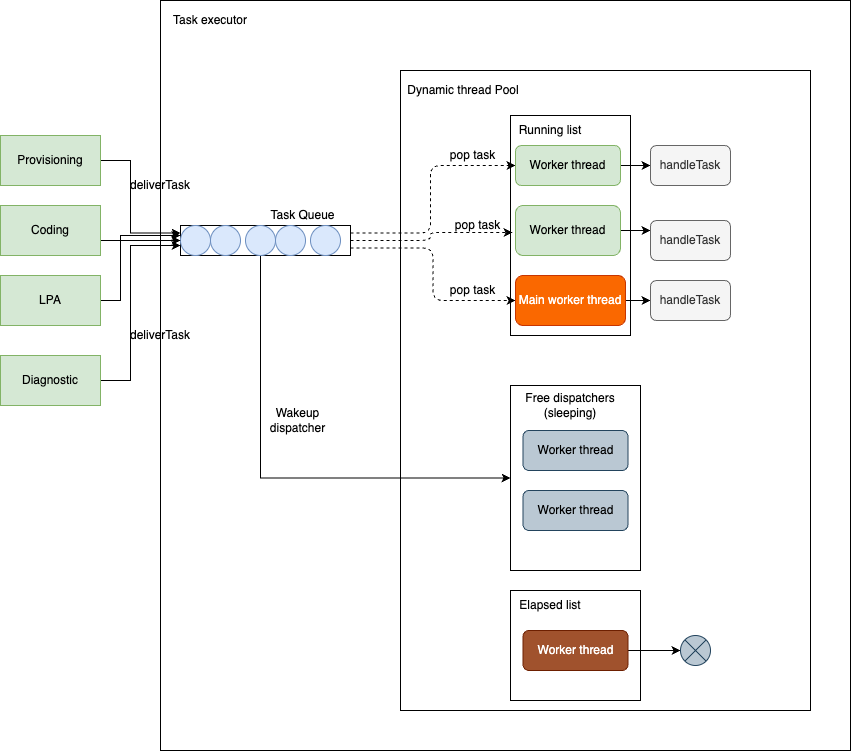

The diagram above was exported from draw.io. Its source (the exported page's mxGraphModel, read from the mxfile embedded in the PNG):
<mxGraphModel dx="1224" dy="1129" grid="1" gridSize="10" guides="1" tooltips="1" connect="1" arrows="1" fold="1" page="1" pageScale="1" pageWidth="850" pageHeight="1100" math="0" shadow="0">
  <root>
    <mxCell id="0" />
    <mxCell id="1" parent="0" />
    <mxCell id="YGt5eRZW4-EuLF7nVvlS-1" value="" style="rounded=0;whiteSpace=wrap;html=1;fillColor=none;" vertex="1" parent="1">
      <mxGeometry x="1450" y="360" width="690" height="750" as="geometry" />
    </mxCell>
    <mxCell id="X1em2cayZD0xIofTeJ8v-11" value="" style="rounded=0;whiteSpace=wrap;html=1;fillColor=none;" vertex="1" parent="1">
      <mxGeometry x="1690" y="430" width="410" height="640" as="geometry" />
    </mxCell>
    <mxCell id="X1em2cayZD0xIofTeJ8v-12" value="Dynamic thread Pool" style="text;html=1;strokeColor=none;fillColor=none;align=center;verticalAlign=middle;whiteSpace=wrap;rounded=0;" vertex="1" parent="1">
      <mxGeometry x="1692.5" y="440" width="120" height="20" as="geometry" />
    </mxCell>
    <mxCell id="X1em2cayZD0xIofTeJ8v-13" value="Task executor" style="text;html=1;strokeColor=none;fillColor=none;align=center;verticalAlign=middle;whiteSpace=wrap;rounded=0;" vertex="1" parent="1">
      <mxGeometry x="1460" y="370" width="80" height="20" as="geometry" />
    </mxCell>
    <mxCell id="X1em2cayZD0xIofTeJ8v-14" style="edgeStyle=orthogonalEdgeStyle;rounded=1;orthogonalLoop=1;jettySize=auto;html=1;exitX=1;exitY=0.25;exitDx=0;exitDy=0;entryX=0;entryY=0.5;entryDx=0;entryDy=0;dashed=1;" edge="1" parent="1" source="X1em2cayZD0xIofTeJ8v-16" target="X1em2cayZD0xIofTeJ8v-39">
      <mxGeometry relative="1" as="geometry">
        <Array as="points">
          <mxPoint x="1720" y="593" />
          <mxPoint x="1720" y="525" />
        </Array>
      </mxGeometry>
    </mxCell>
    <mxCell id="X1em2cayZD0xIofTeJ8v-15" style="edgeStyle=orthogonalEdgeStyle;orthogonalLoop=1;jettySize=auto;html=1;exitX=1;exitY=0.75;exitDx=0;exitDy=0;entryX=0;entryY=0.5;entryDx=0;entryDy=0;rounded=1;dashed=1;" edge="1" parent="1" source="X1em2cayZD0xIofTeJ8v-16" target="X1em2cayZD0xIofTeJ8v-52">
      <mxGeometry relative="1" as="geometry" />
    </mxCell>
    <mxCell id="X1em2cayZD0xIofTeJ8v-16" value="" style="rounded=0;whiteSpace=wrap;html=1;" vertex="1" parent="1">
      <mxGeometry x="1470" y="585" width="170" height="30" as="geometry" />
    </mxCell>
    <mxCell id="X1em2cayZD0xIofTeJ8v-17" value="" style="ellipse;whiteSpace=wrap;html=1;aspect=fixed;fillColor=#dae8fc;strokeColor=#6c8ebf;" vertex="1" parent="1">
      <mxGeometry x="1470" y="585" width="30" height="30" as="geometry" />
    </mxCell>
    <mxCell id="X1em2cayZD0xIofTeJ8v-18" value="" style="ellipse;whiteSpace=wrap;html=1;aspect=fixed;fillColor=#dae8fc;strokeColor=#6c8ebf;" vertex="1" parent="1">
      <mxGeometry x="1500" y="585" width="30" height="30" as="geometry" />
    </mxCell>
    <mxCell id="X1em2cayZD0xIofTeJ8v-19" style="edgeStyle=orthogonalEdgeStyle;rounded=0;orthogonalLoop=1;jettySize=auto;html=1;exitX=0.5;exitY=1;exitDx=0;exitDy=0;entryX=0;entryY=0.5;entryDx=0;entryDy=0;" edge="1" parent="1" source="X1em2cayZD0xIofTeJ8v-20" target="X1em2cayZD0xIofTeJ8v-35">
      <mxGeometry relative="1" as="geometry" />
    </mxCell>
    <mxCell id="X1em2cayZD0xIofTeJ8v-20" value="" style="ellipse;whiteSpace=wrap;html=1;aspect=fixed;fillColor=#dae8fc;strokeColor=#6c8ebf;" vertex="1" parent="1">
      <mxGeometry x="1535" y="585" width="30" height="30" as="geometry" />
    </mxCell>
    <mxCell id="X1em2cayZD0xIofTeJ8v-21" value="" style="ellipse;whiteSpace=wrap;html=1;aspect=fixed;fillColor=#dae8fc;strokeColor=#6c8ebf;" vertex="1" parent="1">
      <mxGeometry x="1565" y="585" width="30" height="30" as="geometry" />
    </mxCell>
    <mxCell id="X1em2cayZD0xIofTeJ8v-22" value="" style="ellipse;whiteSpace=wrap;html=1;aspect=fixed;fillColor=#dae8fc;strokeColor=#6c8ebf;" vertex="1" parent="1">
      <mxGeometry x="1600" y="585" width="30" height="30" as="geometry" />
    </mxCell>
    <mxCell id="X1em2cayZD0xIofTeJ8v-23" style="edgeStyle=orthogonalEdgeStyle;rounded=0;orthogonalLoop=1;jettySize=auto;html=1;exitX=1;exitY=0.5;exitDx=0;exitDy=0;entryX=0;entryY=0.25;entryDx=0;entryDy=0;" edge="1" parent="1" source="X1em2cayZD0xIofTeJ8v-24" target="X1em2cayZD0xIofTeJ8v-16">
      <mxGeometry relative="1" as="geometry">
        <Array as="points">
          <mxPoint x="1420" y="520" />
          <mxPoint x="1420" y="593" />
        </Array>
      </mxGeometry>
    </mxCell>
    <mxCell id="X1em2cayZD0xIofTeJ8v-24" value="Provisioning" style="rounded=0;whiteSpace=wrap;html=1;fillColor=#d5e8d4;strokeColor=#82b366;" vertex="1" parent="1">
      <mxGeometry x="1290" y="495" width="100" height="50" as="geometry" />
    </mxCell>
    <mxCell id="X1em2cayZD0xIofTeJ8v-25" style="edgeStyle=orthogonalEdgeStyle;rounded=0;orthogonalLoop=1;jettySize=auto;html=1;exitX=1;exitY=0.5;exitDx=0;exitDy=0;entryX=0;entryY=0.5;entryDx=0;entryDy=0;" edge="1" parent="1" source="X1em2cayZD0xIofTeJ8v-26" target="X1em2cayZD0xIofTeJ8v-16">
      <mxGeometry relative="1" as="geometry">
        <Array as="points">
          <mxPoint x="1390" y="600" />
        </Array>
      </mxGeometry>
    </mxCell>
    <mxCell id="X1em2cayZD0xIofTeJ8v-26" value="Coding" style="rounded=0;whiteSpace=wrap;html=1;fillColor=#d5e8d4;strokeColor=#82b366;" vertex="1" parent="1">
      <mxGeometry x="1290" y="565" width="100" height="50" as="geometry" />
    </mxCell>
    <mxCell id="X1em2cayZD0xIofTeJ8v-27" style="edgeStyle=orthogonalEdgeStyle;rounded=0;orthogonalLoop=1;jettySize=auto;html=1;exitX=1;exitY=0.5;exitDx=0;exitDy=0;" edge="1" parent="1" source="X1em2cayZD0xIofTeJ8v-28">
      <mxGeometry relative="1" as="geometry">
        <mxPoint x="1470" y="595" as="targetPoint" />
        <Array as="points">
          <mxPoint x="1410" y="660" />
          <mxPoint x="1410" y="595" />
        </Array>
      </mxGeometry>
    </mxCell>
    <mxCell id="X1em2cayZD0xIofTeJ8v-28" value="LPA" style="rounded=0;whiteSpace=wrap;html=1;fillColor=#d5e8d4;strokeColor=#82b366;" vertex="1" parent="1">
      <mxGeometry x="1290" y="635" width="100" height="50" as="geometry" />
    </mxCell>
    <mxCell id="X1em2cayZD0xIofTeJ8v-29" style="edgeStyle=orthogonalEdgeStyle;rounded=0;orthogonalLoop=1;jettySize=auto;html=1;exitX=1;exitY=0.5;exitDx=0;exitDy=0;" edge="1" parent="1" source="X1em2cayZD0xIofTeJ8v-30">
      <mxGeometry relative="1" as="geometry">
        <mxPoint x="1470" y="605" as="targetPoint" />
        <Array as="points">
          <mxPoint x="1420" y="740" />
          <mxPoint x="1420" y="605" />
        </Array>
      </mxGeometry>
    </mxCell>
    <mxCell id="X1em2cayZD0xIofTeJ8v-30" value="Diagnostic" style="rounded=0;whiteSpace=wrap;html=1;fillColor=#d5e8d4;strokeColor=#82b366;" vertex="1" parent="1">
      <mxGeometry x="1290" y="715" width="100" height="50" as="geometry" />
    </mxCell>
    <mxCell id="X1em2cayZD0xIofTeJ8v-31" value="deliverTask" style="text;html=1;strokeColor=none;fillColor=none;align=center;verticalAlign=middle;whiteSpace=wrap;rounded=0;" vertex="1" parent="1">
      <mxGeometry x="1430" y="535" width="40" height="20" as="geometry" />
    </mxCell>
    <mxCell id="X1em2cayZD0xIofTeJ8v-32" value="deliverTask" style="text;html=1;strokeColor=none;fillColor=none;align=center;verticalAlign=middle;whiteSpace=wrap;rounded=0;" vertex="1" parent="1">
      <mxGeometry x="1430" y="685" width="40" height="20" as="geometry" />
    </mxCell>
    <mxCell id="X1em2cayZD0xIofTeJ8v-33" value="" style="rounded=0;whiteSpace=wrap;html=1;fillColor=none;" vertex="1" parent="1">
      <mxGeometry x="1800" y="475" width="120" height="220" as="geometry" />
    </mxCell>
    <mxCell id="X1em2cayZD0xIofTeJ8v-34" value="Running list" style="text;html=1;strokeColor=none;fillColor=none;align=center;verticalAlign=middle;whiteSpace=wrap;rounded=0;" vertex="1" parent="1">
      <mxGeometry x="1790" y="475" width="100" height="30" as="geometry" />
    </mxCell>
    <mxCell id="X1em2cayZD0xIofTeJ8v-35" value="" style="rounded=0;whiteSpace=wrap;html=1;fillColor=none;" vertex="1" parent="1">
      <mxGeometry x="1800" y="745" width="130" height="185" as="geometry" />
    </mxCell>
    <mxCell id="X1em2cayZD0xIofTeJ8v-36" value="Free dispatchers&lt;br&gt;(sleeping)" style="text;html=1;strokeColor=none;fillColor=none;align=center;verticalAlign=middle;whiteSpace=wrap;rounded=0;" vertex="1" parent="1">
      <mxGeometry x="1800" y="750" width="120" height="30" as="geometry" />
    </mxCell>
    <mxCell id="X1em2cayZD0xIofTeJ8v-37" value="" style="rounded=0;whiteSpace=wrap;html=1;fillColor=none;" vertex="1" parent="1">
      <mxGeometry x="1800" y="950" width="130" height="110" as="geometry" />
    </mxCell>
    <mxCell id="X1em2cayZD0xIofTeJ8v-38" style="edgeStyle=orthogonalEdgeStyle;rounded=0;orthogonalLoop=1;jettySize=auto;html=1;exitX=1;exitY=0.5;exitDx=0;exitDy=0;entryX=0;entryY=0.5;entryDx=0;entryDy=0;" edge="1" parent="1" source="X1em2cayZD0xIofTeJ8v-39" target="X1em2cayZD0xIofTeJ8v-47">
      <mxGeometry relative="1" as="geometry" />
    </mxCell>
    <mxCell id="X1em2cayZD0xIofTeJ8v-39" value="Worker thread" style="rounded=1;whiteSpace=wrap;html=1;fillColor=#d5e8d4;strokeColor=#82b366;" vertex="1" parent="1">
      <mxGeometry x="1805" y="505" width="105" height="40" as="geometry" />
    </mxCell>
    <mxCell id="X1em2cayZD0xIofTeJ8v-40" style="edgeStyle=orthogonalEdgeStyle;rounded=0;orthogonalLoop=1;jettySize=auto;html=1;exitX=1;exitY=0.5;exitDx=0;exitDy=0;entryX=0;entryY=0.25;entryDx=0;entryDy=0;" edge="1" parent="1" source="X1em2cayZD0xIofTeJ8v-41" target="X1em2cayZD0xIofTeJ8v-48">
      <mxGeometry relative="1" as="geometry" />
    </mxCell>
    <mxCell id="X1em2cayZD0xIofTeJ8v-41" value="Worker thread" style="rounded=1;whiteSpace=wrap;html=1;fillColor=#d5e8d4;strokeColor=#82b366;" vertex="1" parent="1">
      <mxGeometry x="1805" y="565" width="105" height="50" as="geometry" />
    </mxCell>
    <mxCell id="X1em2cayZD0xIofTeJ8v-42" value="Worker thread" style="rounded=1;whiteSpace=wrap;html=1;fillColor=#bac8d3;strokeColor=#23445d;" vertex="1" parent="1">
      <mxGeometry x="1812.5" y="790" width="105" height="40" as="geometry" />
    </mxCell>
    <mxCell id="X1em2cayZD0xIofTeJ8v-43" style="edgeStyle=orthogonalEdgeStyle;rounded=0;orthogonalLoop=1;jettySize=auto;html=1;exitX=1;exitY=0.5;exitDx=0;exitDy=0;" edge="1" parent="1" source="X1em2cayZD0xIofTeJ8v-44" target="X1em2cayZD0xIofTeJ8v-49">
      <mxGeometry relative="1" as="geometry" />
    </mxCell>
    <mxCell id="X1em2cayZD0xIofTeJ8v-44" value="Worker thread" style="rounded=1;whiteSpace=wrap;html=1;fillColor=#a0522d;strokeColor=#6D1F00;fontColor=#ffffff;" vertex="1" parent="1">
      <mxGeometry x="1812.5" y="990" width="105" height="40" as="geometry" />
    </mxCell>
    <mxCell id="X1em2cayZD0xIofTeJ8v-45" value="Elapsed list" style="text;html=1;strokeColor=none;fillColor=none;align=center;verticalAlign=middle;whiteSpace=wrap;rounded=0;" vertex="1" parent="1">
      <mxGeometry x="1780" y="950" width="120" height="30" as="geometry" />
    </mxCell>
    <mxCell id="X1em2cayZD0xIofTeJ8v-46" value="Worker thread" style="rounded=1;whiteSpace=wrap;html=1;fillColor=#bac8d3;strokeColor=#23445d;" vertex="1" parent="1">
      <mxGeometry x="1812.5" y="850" width="105" height="40" as="geometry" />
    </mxCell>
    <mxCell id="X1em2cayZD0xIofTeJ8v-47" value="handleTask" style="rounded=1;whiteSpace=wrap;html=1;fillColor=#f5f5f5;strokeColor=#666666;fontColor=#333333;" vertex="1" parent="1">
      <mxGeometry x="1940" y="505" width="80" height="40" as="geometry" />
    </mxCell>
    <mxCell id="X1em2cayZD0xIofTeJ8v-48" value="handleTask" style="rounded=1;whiteSpace=wrap;html=1;fillColor=#f5f5f5;strokeColor=#666666;fontColor=#333333;" vertex="1" parent="1">
      <mxGeometry x="1940" y="580" width="80" height="40" as="geometry" />
    </mxCell>
    <mxCell id="X1em2cayZD0xIofTeJ8v-49" value="" style="shape=sumEllipse;perimeter=ellipsePerimeter;whiteSpace=wrap;html=1;backgroundOutline=1;fillColor=#bac8d3;strokeColor=#23445d;" vertex="1" parent="1">
      <mxGeometry x="1970" y="995" width="30" height="30" as="geometry" />
    </mxCell>
    <mxCell id="X1em2cayZD0xIofTeJ8v-50" style="edgeStyle=orthogonalEdgeStyle;rounded=0;orthogonalLoop=1;jettySize=auto;html=1;exitX=0.5;exitY=1;exitDx=0;exitDy=0;" edge="1" parent="1">
      <mxGeometry relative="1" as="geometry">
        <mxPoint x="1910" y="525" as="sourcePoint" />
        <mxPoint x="1910" y="525" as="targetPoint" />
      </mxGeometry>
    </mxCell>
    <mxCell id="X1em2cayZD0xIofTeJ8v-51" style="edgeStyle=orthogonalEdgeStyle;rounded=0;orthogonalLoop=1;jettySize=auto;html=1;exitX=1;exitY=0.5;exitDx=0;exitDy=0;entryX=0;entryY=0.5;entryDx=0;entryDy=0;" edge="1" parent="1" source="X1em2cayZD0xIofTeJ8v-52" target="X1em2cayZD0xIofTeJ8v-53">
      <mxGeometry relative="1" as="geometry" />
    </mxCell>
    <mxCell id="X1em2cayZD0xIofTeJ8v-52" value="Main worker thread" style="rounded=1;whiteSpace=wrap;html=1;fillColor=#fa6800;strokeColor=#C73500;fontColor=#ffffff;" vertex="1" parent="1">
      <mxGeometry x="1805" y="635" width="110" height="50" as="geometry" />
    </mxCell>
    <mxCell id="X1em2cayZD0xIofTeJ8v-53" value="handleTask" style="rounded=1;whiteSpace=wrap;html=1;fillColor=#f5f5f5;strokeColor=#666666;fontColor=#333333;" vertex="1" parent="1">
      <mxGeometry x="1940" y="640" width="80" height="40" as="geometry" />
    </mxCell>
    <mxCell id="X1em2cayZD0xIofTeJ8v-54" style="edgeStyle=orthogonalEdgeStyle;rounded=1;orthogonalLoop=1;jettySize=auto;html=1;exitX=1;exitY=0.5;exitDx=0;exitDy=0;entryX=0.017;entryY=0.532;entryDx=0;entryDy=0;entryPerimeter=0;dashed=1;" edge="1" parent="1" source="X1em2cayZD0xIofTeJ8v-16" target="X1em2cayZD0xIofTeJ8v-33">
      <mxGeometry relative="1" as="geometry" />
    </mxCell>
    <mxCell id="X1em2cayZD0xIofTeJ8v-55" value="Task Queue" style="text;html=1;strokeColor=none;fillColor=none;align=center;verticalAlign=middle;whiteSpace=wrap;rounded=0;" vertex="1" parent="1">
      <mxGeometry x="1555" y="565" width="75" height="20" as="geometry" />
    </mxCell>
    <mxCell id="X1em2cayZD0xIofTeJ8v-56" value="Wakeup dispatcher" style="text;html=1;strokeColor=none;fillColor=none;align=center;verticalAlign=middle;whiteSpace=wrap;rounded=0;" vertex="1" parent="1">
      <mxGeometry x="1550" y="770" width="75" height="20" as="geometry" />
    </mxCell>
    <mxCell id="X1em2cayZD0xIofTeJ8v-57" value="pop task" style="text;html=1;strokeColor=none;fillColor=none;align=center;verticalAlign=middle;whiteSpace=wrap;rounded=0;" vertex="1" parent="1">
      <mxGeometry x="1725" y="505" width="75" height="20" as="geometry" />
    </mxCell>
    <mxCell id="X1em2cayZD0xIofTeJ8v-58" value="pop task" style="text;html=1;strokeColor=none;fillColor=none;align=center;verticalAlign=middle;whiteSpace=wrap;rounded=0;" vertex="1" parent="1">
      <mxGeometry x="1730" y="575" width="75" height="20" as="geometry" />
    </mxCell>
    <mxCell id="X1em2cayZD0xIofTeJ8v-59" value="pop task" style="text;html=1;strokeColor=none;fillColor=none;align=center;verticalAlign=middle;whiteSpace=wrap;rounded=0;" vertex="1" parent="1">
      <mxGeometry x="1725" y="640" width="75" height="20" as="geometry" />
    </mxCell>
  </root>
</mxGraphModel>